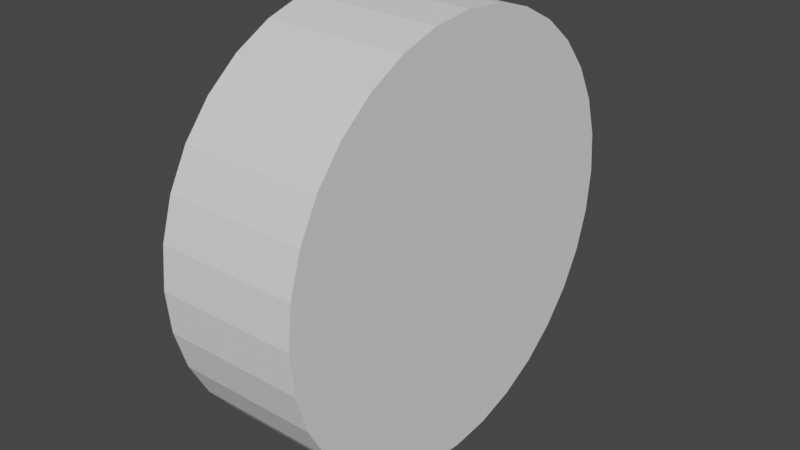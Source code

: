 # Source: circle.blend  (saved by Blender 2.92.15; exported with 4.5.12 LTS)
import bpy
from mathutils import Matrix  # noqa: F401  (used for matrix-valued properties, if any)

bpy.ops.wm.read_factory_settings(use_empty=True)
scene = bpy.context.scene
scene.name = 'Scene'

# ---- collections
col_collection = bpy.data.collections.new('Collection'); scene.collection.children.link(col_collection)

# ---- world
world_world = bpy.data.worlds.new('World'); scene.world = world_world
world_world.use_nodes = True; world_world.node_tree.nodes.clear()
_N = world_world.node_tree.nodes; _L = world_world.node_tree.links
n0 = _N.new('ShaderNodeOutputWorld'); n0.name = 'World Output'; n0.location = (300, 300)
n1 = _N.new('ShaderNodeBackground'); n1.name = 'Background'; n1.location = (10, 300)
n1.inputs[0].default_value = (0.05088, 0.05088, 0.05088, 1.0)
_L.new(n1.outputs[0], n0.inputs[0])
n0.is_active_output = True
world_world.color = (0.05088, 0.05088, 0.05088)
world_world.use_sun_shadow = False
world_world.sun_shadow_jitter_overblur = 0.0

# ---- meshes
me_circle = bpy.data.meshes.new('Circle')
me_circle.from_pydata([(6.563e-09, 0.075, -0.025), (-0.01463, 0.07356, -0.025), (-0.0287, 0.06929, -0.025), (-0.04167, 0.06236, -0.025), (-0.05303, 0.05303, -0.025), (-0.06236, 0.04167, -0.025), (-0.06929, 0.0287, -0.025), (-0.07356, 0.01463, -0.025), (-0.075, -1.634e-08, -0.025), (-0.07356, -0.01463, -0.025), (-0.06929, -0.0287, -0.025), (-0.06236, -0.04167, -0.025), (-0.05303, -0.05303, -0.025), (-0.04167, -0.06236, -0.025), (-0.0287, -0.06929, -0.025), (-0.01463, -0.07356, -0.025), (3.1e-08, -0.075, -0.025), (0.01463, -0.07356, -0.025), (0.0287, -0.06929, -0.025), (0.04167, -0.06236, -0.025), (0.05303, -0.05303, -0.025), (0.06236, -0.04167, -0.025), (0.06929, -0.0287, -0.025), (0.07356, -0.01463, -0.025), (0.075, 5.042e-08, -0.025), (0.07356, 0.01463, -0.025), (0.06929, 0.0287, -0.025), (0.06236, 0.04167, -0.025), (0.05303, 0.05303, -0.025), (0.04167, 0.06236, -0.025), (0.0287, 0.06929, -0.025), (0.01463, 0.07356, -0.025), (6.563e-09, 0.075, 0.025), (-0.01463, 0.07356, 0.025), (-0.0287, 0.06929, 0.025), (-0.04167, 0.06236, 0.025), (-0.05303, 0.05303, 0.025), (-0.06236, 0.04167, 0.025), (-0.06929, 0.0287, 0.025), (-0.07356, 0.01463, 0.025), (-0.075, -1.634e-08, 0.025), (-0.07356, -0.01463, 0.025), (-0.06929, -0.0287, 0.025), (-0.06236, -0.04167, 0.025), (-0.05303, -0.05303, 0.025), (-0.04167, -0.06236, 0.025), (-0.0287, -0.06929, 0.025), (-0.01463, -0.07356, 0.025), (3.1e-08, -0.075, 0.025), (0.01463, -0.07356, 0.025), (0.0287, -0.06929, 0.025), (0.04167, -0.06236, 0.025), (0.05303, -0.05303, 0.025), (0.06236, -0.04167, 0.025), (0.06929, -0.0287, 0.025), (0.07356, -0.01463, 0.025), (0.075, 5.042e-08, 0.025), (0.07356, 0.01463, 0.025), (0.06929, 0.0287, 0.025), (0.06236, 0.04167, 0.025), (0.05303, 0.05303, 0.025), (0.04167, 0.06236, 0.025), (0.0287, 0.06929, 0.025), (0.01463, 0.07356, 0.025)], [], [(1, 0, 31, 30, 29, 28, 27, 26, 25, 24, 23, 22, 21, 20, 19, 18, 17, 16, 15, 14, 13, 12, 11, 10, 9, 8, 7, 6, 5, 4, 3, 2), (33, 34, 35, 36, 37, 38, 39, 40, 41, 42, 43, 44, 45, 46, 47, 48, 49, 50, 51, 52, 53, 54, 55, 56, 57, 58, 59, 60, 61, 62, 63, 32), (10, 11, 43, 42), (24, 25, 57, 56), (11, 12, 44, 43), (25, 26, 58, 57), (12, 13, 45, 44), (26, 27, 59, 58), (13, 14, 46, 45), (0, 1, 33, 32), (27, 28, 60, 59), (14, 15, 47, 46), (1, 2, 34, 33), (28, 29, 61, 60), (15, 16, 48, 47), (2, 3, 35, 34), (29, 30, 62, 61), (16, 17, 49, 48), (3, 4, 36, 35), (30, 31, 63, 62), (17, 18, 50, 49), (4, 5, 37, 36), (31, 0, 32, 63), (18, 19, 51, 50), (5, 6, 38, 37), (19, 20, 52, 51), (6, 7, 39, 38), (20, 21, 53, 52), (7, 8, 40, 39), (21, 22, 54, 53), (8, 9, 41, 40), (22, 23, 55, 54), (9, 10, 42, 41), (23, 24, 56, 55)])
_uv = me_circle.uv_layers.new(name='UVMap')
_uv.uv.foreach_set('vector', [0.0, 0.0, 0.0, 0.0, 0.0, 0.0, 0.0, 0.0, 0.0, 0.0, 0.0, 0.0, 0.0, 0.0, 0.0, 0.0, 0.0, 0.0, 0.0, 0.0, 0.0, 0.0, 0.0, 0.0, 0.0, 0.0, 0.0, 0.0, 0.0, 0.0, 0.0, 0.0, 0.0, 0.0, 0.0, 0.0, 0.0, 0.0, 0.0, 0.0, 0.0, 0.0, 0.0, 0.0, 0.0, 0.0, 0.0, 0.0, 0.0, 0.0, 0.0, 0.0, 0.0, 0.0, 0.0, 0.0, 0.0, 0.0, 0.0, 0.0, 0.0, 0.0, 0.0, 0.0, 0.0, 0.0, 0.0, 0.0, 0.0, 0.0, 0.0, 0.0, 0.0, 0.0, 0.0, 0.0, 0.0, 0.0, 0.0, 0.0, 0.0, 0.0, 0.0, 0.0, 0.0, 0.0, 0.0, 0.0, 0.0, 0.0, 0.0, 0.0, 0.0, 0.0, 0.0, 0.0, 0.0, 0.0, 0.0, 0.0, 0.0, 0.0, 0.0, 0.0, 0.0, 0.0, 0.0, 0.0, 0.0, 0.0, 0.0, 0.0, 0.0, 0.0, 0.0, 0.0, 0.0, 0.0, 0.0, 0.0, 0.0, 0.0, 0.0, 0.0, 0.0, 0.0, 0.0, 0.0, 0.0, 0.0, 0.0, 0.0, 0.0, 0.0, 0.0, 0.0, 0.0, 0.0, 0.0, 0.0, 0.0, 0.0, 0.0, 0.0, 0.0, 0.0, 0.0, 0.0, 0.0, 0.0, 0.0, 0.0, 0.0, 0.0, 0.0, 0.0, 0.0, 0.0, 0.0, 0.0, 0.0, 0.0, 0.0, 0.0, 0.0, 0.0, 0.0, 0.0, 0.0, 0.0, 0.0, 0.0, 0.0, 0.0, 0.0, 0.0, 0.0, 0.0, 0.0, 0.0, 0.0, 0.0, 0.0, 0.0, 0.0, 0.0, 0.0, 0.0, 0.0, 0.0, 0.0, 0.0, 0.0, 0.0, 0.0, 0.0, 0.0, 0.0, 0.0, 0.0, 0.0, 0.0, 0.0, 0.0, 0.0, 0.0, 0.0, 0.0, 0.0, 0.0, 0.0, 0.0, 0.0, 0.0, 0.0, 0.0, 0.0, 0.0, 0.0, 0.0, 0.0, 0.0, 0.0, 0.0, 0.0, 0.0, 0.0, 0.0, 0.0, 0.0, 0.0, 0.0, 0.0, 0.0, 0.0, 0.0, 0.0, 0.0, 0.0, 0.0, 0.0, 0.0, 0.0, 0.0, 0.0, 0.0, 0.0, 0.0, 0.0, 0.0, 0.0, 0.0, 0.0, 0.0, 0.0, 0.0, 0.0, 0.0, 0.0, 0.0, 0.0, 0.0, 0.0, 0.0, 0.0, 0.0, 0.0, 0.0, 0.0, 0.0, 0.0, 0.0, 0.0, 0.0, 0.0, 0.0, 0.0, 0.0, 0.0, 0.0, 0.0, 0.0, 0.0, 0.0, 0.0, 0.0, 0.0, 0.0, 0.0, 0.0, 0.0, 0.0, 0.0, 0.0, 0.0, 0.0, 0.0, 0.0, 0.0, 0.0, 0.0, 0.0, 0.0, 0.0, 0.0, 0.0, 0.0, 0.0, 0.0, 0.0, 0.0, 0.0, 0.0, 0.0, 0.0, 0.0, 0.0, 0.0, 0.0, 0.0, 0.0, 0.0, 0.0, 0.0, 0.0, 0.0, 0.0, 0.0, 0.0, 0.0, 0.0, 0.0, 0.0, 0.0, 0.0, 0.0, 0.0, 0.0, 0.0, 0.0, 0.0, 0.0, 0.0, 0.0, 0.0, 0.0, 0.0, 0.0, 0.0, 0.0, 0.0, 0.0, 0.0, 0.0, 0.0, 0.0, 0.0, 0.0, 0.0, 0.0, 0.0, 0.0, 0.0, 0.0, 0.0, 0.0, 0.0, 0.0, 0.0, 0.0, 0.0, 0.0, 0.0, 0.0, 0.0, 0.0, 0.0, 0.0, 0.0, 0.0, 0.0, 0.0, 0.0, 0.0])
me_circle.use_remesh_fix_poles = True
me_circle.use_remesh_preserve_attributes = False
me_circle.use_mirror_vertex_groups = False
me_circle.update()

# ---- objects
ob_circle = bpy.data.objects.new('circle', me_circle)

# ---- transforms, parenting, visibility, modifiers, constraints
ob_circle.location = (0.0, 0.0, 0.0)
ob_circle.rotation_euler = (0.0, 1.571, 0.0)
ob_circle.lineart.crease_threshold = 0.0

# ---- collection membership
col_collection.objects.link(ob_circle)

# ---- scene / render settings (as saved in the file)
scene.frame_start = 1; scene.frame_end = 250; scene.frame_set(1)
scene.render.engine = 'BLENDER_EEVEE_NEXT'
scene.cycles.use_denoising = False
scene.cycles.samples = 128
scene.cycles.sampling_pattern = 'TABULATED_SOBOL'
scene.cycles.use_adaptive_sampling = False
scene.cycles.use_light_tree = False
scene.view_settings.view_transform = 'Filmic'
bpy.context.view_layer.update()

# ---- added for rendering (the .blend has no active camera and no usable light): camera, sun
cam_auto = bpy.data.cameras.new('AutoCamera')
cam_auto.lens = 50.0
cam_auto.sensor_width = 36.0
cam_auto.clip_end = 1000.0
ob_auto_camera = bpy.data.objects.new('AutoCamera', cam_auto)
scene.collection.objects.link(ob_auto_camera)
ob_auto_camera.location = (0.201648, -0.241978, 0.161318)
ob_auto_camera.rotation_euler = (1.09748, -7.21219e-08, 0.694738)
scene.camera = ob_auto_camera
light_auto_sun = bpy.data.lights.new('AutoSun', 'SUN')
light_auto_sun.energy = 3.0
light_auto_sun.angle = 0.0523599
ob_auto_sun = bpy.data.objects.new('AutoSun', light_auto_sun)
scene.collection.objects.link(ob_auto_sun)
ob_auto_sun.rotation_euler = (0.872665, 0.174533, 0.523599)
bpy.context.view_layer.update()
